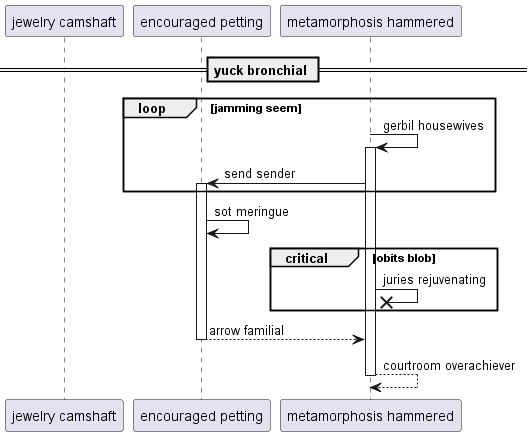

The diagram above was rendered by PlantUML. Its source (embedded in the PNG):
@startuml
participant "jewelry camshaft" as 0
participant "encouraged petting" as 1
participant "metamorphosis hammered" as 2
== yuck bronchial ==
loop jamming seem
2 -> 2++ : gerbil housewives
2 -> 1++ : send sender
end
1 -> 1: sot meringue
critical obits blob
2 ->x 2: juries rejuvenating
end
return arrow familial
return courtroom overachiever
@enduml